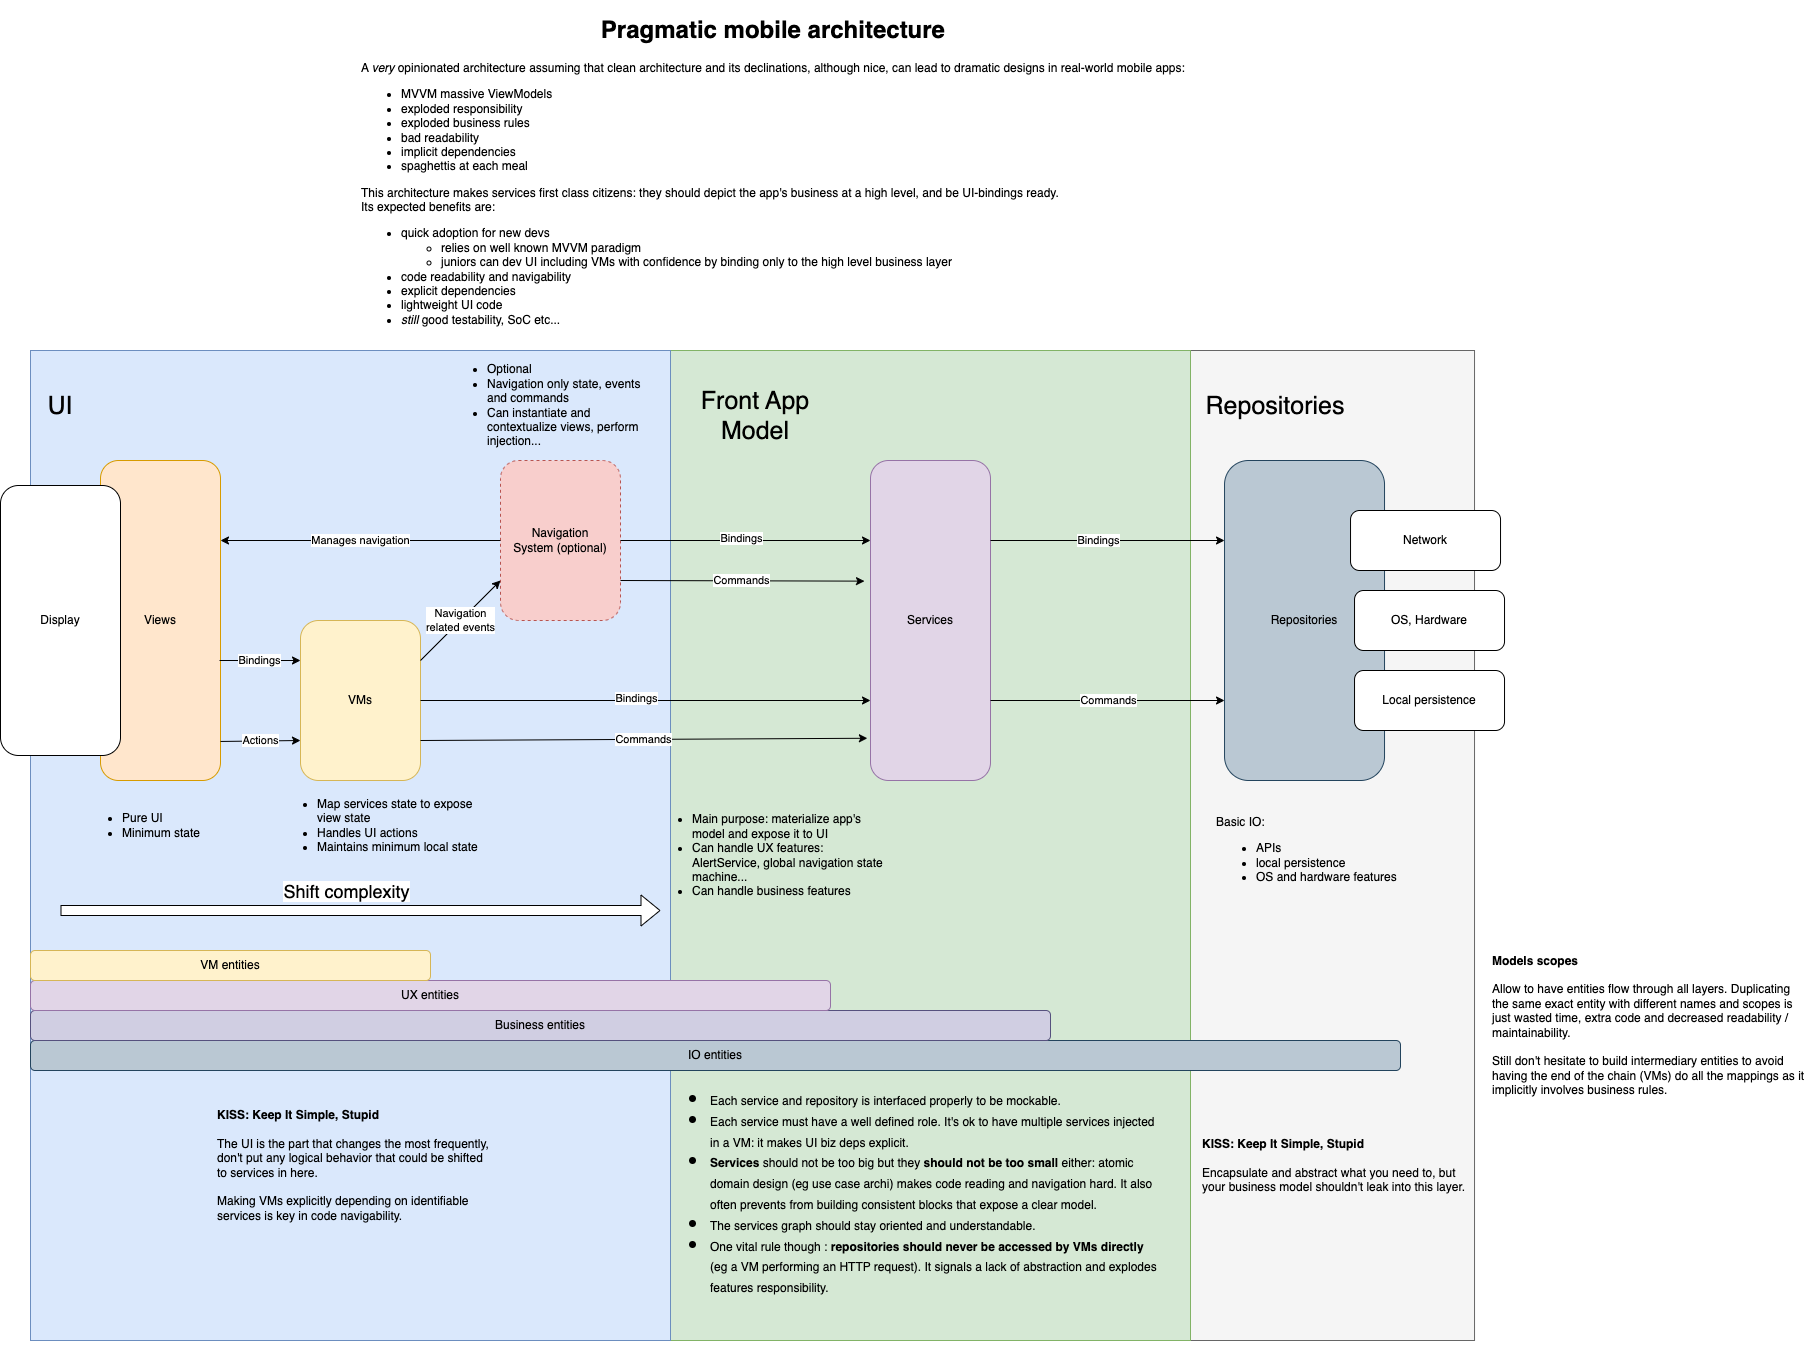

The diagram above was exported from draw.io. Its source (the exported page's mxGraphModel, read from the mxfile embedded in the PNG):
<mxGraphModel dx="3726" dy="2785" grid="1" gridSize="10" guides="1" tooltips="1" connect="1" arrows="1" fold="1" page="1" pageScale="1" pageWidth="827" pageHeight="1169" math="0" shadow="0">
  <root>
    <mxCell id="0" />
    <mxCell id="1" parent="0" />
    <mxCell id="2" value="" style="rounded=0;whiteSpace=wrap;html=1;fillColor=#f5f5f5;fontColor=#333333;strokeColor=#666666;" vertex="1" parent="1">
      <mxGeometry x="1130" y="10" width="284.03" height="990" as="geometry" />
    </mxCell>
    <mxCell id="3" value="" style="rounded=0;whiteSpace=wrap;html=1;fillColor=#d5e8d4;strokeColor=#82b366;" vertex="1" parent="1">
      <mxGeometry x="600" y="10" width="530" height="990" as="geometry" />
    </mxCell>
    <mxCell id="4" value="" style="rounded=0;whiteSpace=wrap;html=1;fillColor=#dae8fc;strokeColor=#6c8ebf;" vertex="1" parent="1">
      <mxGeometry x="-30" y="10" width="640" height="990" as="geometry" />
    </mxCell>
    <mxCell id="5" value="Repositories" style="rounded=1;whiteSpace=wrap;html=1;fillColor=#bac8d3;strokeColor=#23445d;" vertex="1" parent="1">
      <mxGeometry x="1164.03" y="120" width="160" height="320" as="geometry" />
    </mxCell>
    <mxCell id="6" value="Views" style="rounded=1;whiteSpace=wrap;html=1;fillColor=#ffe6cc;strokeColor=#d79b00;" vertex="1" parent="1">
      <mxGeometry x="40" y="120" width="120" height="320" as="geometry" />
    </mxCell>
    <mxCell id="7" value="VMs" style="rounded=1;whiteSpace=wrap;html=1;fillColor=#fff2cc;strokeColor=#d6b656;" vertex="1" parent="1">
      <mxGeometry x="240" y="280" width="120" height="160" as="geometry" />
    </mxCell>
    <mxCell id="8" value="Navigation&lt;br&gt;System (optional)" style="rounded=1;whiteSpace=wrap;html=1;fillColor=#f8cecc;strokeColor=#b85450;dashed=1;" vertex="1" parent="1">
      <mxGeometry x="440" y="120" width="120" height="160" as="geometry" />
    </mxCell>
    <mxCell id="9" value="Services" style="rounded=1;whiteSpace=wrap;html=1;fillColor=#e1d5e7;strokeColor=#9673a6;" vertex="1" parent="1">
      <mxGeometry x="810" y="120" width="120" height="320" as="geometry" />
    </mxCell>
    <mxCell id="10" value="Manages navigation" style="endArrow=classic;html=1;rounded=0;entryX=1;entryY=0.25;entryDx=0;entryDy=0;exitX=0;exitY=0.5;exitDx=0;exitDy=0;" edge="1" source="8" target="6" parent="1">
      <mxGeometry width="50" height="50" relative="1" as="geometry">
        <mxPoint x="290" y="160" as="sourcePoint" />
        <mxPoint x="340" y="110" as="targetPoint" />
      </mxGeometry>
    </mxCell>
    <mxCell id="11" value="Navigation&lt;br&gt;related events" style="endArrow=classic;html=1;rounded=0;entryX=0;entryY=0.75;entryDx=0;entryDy=0;exitX=1;exitY=0.25;exitDx=0;exitDy=0;" edge="1" source="7" target="8" parent="1">
      <mxGeometry width="50" height="50" relative="1" as="geometry">
        <mxPoint x="360" y="300" as="sourcePoint" />
        <mxPoint x="410" y="250" as="targetPoint" />
      </mxGeometry>
    </mxCell>
    <mxCell id="12" value="Bindings" style="endArrow=classic;html=1;rounded=0;entryX=0;entryY=0.25;entryDx=0;entryDy=0;exitX=0.992;exitY=0.625;exitDx=0;exitDy=0;exitPerimeter=0;" edge="1" source="6" target="7" parent="1">
      <mxGeometry width="50" height="50" relative="1" as="geometry">
        <mxPoint x="170" y="340" as="sourcePoint" />
        <mxPoint x="220" y="290" as="targetPoint" />
      </mxGeometry>
    </mxCell>
    <mxCell id="13" value="Actions" style="endArrow=classic;html=1;rounded=0;entryX=0;entryY=0.75;entryDx=0;entryDy=0;exitX=1;exitY=0.878;exitDx=0;exitDy=0;exitPerimeter=0;" edge="1" source="6" target="7" parent="1">
      <mxGeometry width="50" height="50" relative="1" as="geometry">
        <mxPoint x="170" y="420" as="sourcePoint" />
        <mxPoint x="220" y="370" as="targetPoint" />
      </mxGeometry>
    </mxCell>
    <mxCell id="14" value="" style="endArrow=classic;html=1;rounded=0;entryX=0;entryY=0.75;entryDx=0;entryDy=0;exitX=1;exitY=0.5;exitDx=0;exitDy=0;" edge="1" source="7" target="9" parent="1">
      <mxGeometry width="50" height="50" relative="1" as="geometry">
        <mxPoint x="400" y="360" as="sourcePoint" />
        <mxPoint x="640" y="360" as="targetPoint" />
      </mxGeometry>
    </mxCell>
    <mxCell id="15" value="Bindings" style="edgeLabel;html=1;align=center;verticalAlign=middle;resizable=0;points=[];" connectable="0" vertex="1" parent="14">
      <mxGeometry x="-0.0429" y="3" relative="1" as="geometry">
        <mxPoint as="offset" />
      </mxGeometry>
    </mxCell>
    <mxCell id="16" value="Commands" style="endArrow=classic;html=1;rounded=0;entryX=-0.026;entryY=0.868;entryDx=0;entryDy=0;entryPerimeter=0;exitX=1;exitY=0.75;exitDx=0;exitDy=0;" edge="1" source="7" target="9" parent="1">
      <mxGeometry width="50" height="50" relative="1" as="geometry">
        <mxPoint x="410" y="410" as="sourcePoint" />
        <mxPoint x="640.96" y="398.0799999999999" as="targetPoint" />
      </mxGeometry>
    </mxCell>
    <mxCell id="17" value="" style="endArrow=classic;html=1;rounded=0;entryX=0;entryY=0.25;entryDx=0;entryDy=0;exitX=1;exitY=0.5;exitDx=0;exitDy=0;" edge="1" source="8" target="9" parent="1">
      <mxGeometry width="50" height="50" relative="1" as="geometry">
        <mxPoint x="370" y="370" as="sourcePoint" />
        <mxPoint x="640" y="200" as="targetPoint" />
      </mxGeometry>
    </mxCell>
    <mxCell id="18" value="Bindings" style="edgeLabel;html=1;align=center;verticalAlign=middle;resizable=0;points=[];" connectable="0" vertex="1" parent="17">
      <mxGeometry x="-0.0429" y="3" relative="1" as="geometry">
        <mxPoint as="offset" />
      </mxGeometry>
    </mxCell>
    <mxCell id="19" value="&lt;ul&gt;&lt;li&gt;Pure UI&lt;/li&gt;&lt;li&gt;&lt;span style=&quot;background-color: initial;&quot;&gt;Minimum state&lt;/span&gt;&lt;br&gt;&lt;/li&gt;&lt;/ul&gt;" style="text;html=1;strokeColor=none;fillColor=none;align=left;verticalAlign=middle;whiteSpace=wrap;rounded=0;" vertex="1" parent="1">
      <mxGeometry x="20" y="450" width="170" height="70" as="geometry" />
    </mxCell>
    <mxCell id="20" value="&lt;ul&gt;&lt;li&gt;Map services state to expose view state&lt;/li&gt;&lt;li&gt;&lt;span style=&quot;background-color: initial;&quot;&gt;Handles UI actions&lt;/span&gt;&lt;br&gt;&lt;/li&gt;&lt;li&gt;&lt;span style=&quot;background-color: initial;&quot;&gt;Maintains minimum local state&lt;/span&gt;&lt;/li&gt;&lt;/ul&gt;" style="text;html=1;strokeColor=none;fillColor=none;align=left;verticalAlign=middle;whiteSpace=wrap;rounded=0;" vertex="1" parent="1">
      <mxGeometry x="215" y="450" width="205" height="70" as="geometry" />
    </mxCell>
    <mxCell id="21" value="&lt;ul&gt;&lt;li&gt;Optional&lt;/li&gt;&lt;li&gt;Navigation only state, events and commands&lt;/li&gt;&lt;li&gt;Can instantiate and contextualize views, perform injection...&lt;br&gt;&lt;/li&gt;&lt;/ul&gt;" style="text;html=1;strokeColor=none;fillColor=none;align=left;verticalAlign=middle;whiteSpace=wrap;rounded=0;" vertex="1" parent="1">
      <mxGeometry x="385" y="15" width="205" height="100" as="geometry" />
    </mxCell>
    <mxCell id="22" value="Commands" style="endArrow=classic;html=1;rounded=0;entryX=-0.05;entryY=0.377;entryDx=0;entryDy=0;entryPerimeter=0;exitX=1;exitY=0.75;exitDx=0;exitDy=0;" edge="1" source="8" target="9" parent="1">
      <mxGeometry width="50" height="50" relative="1" as="geometry">
        <mxPoint x="370" y="410" as="sourcePoint" />
        <mxPoint x="639.04" y="241.60000000000002" as="targetPoint" />
      </mxGeometry>
    </mxCell>
    <mxCell id="23" value="" style="endArrow=classic;html=1;rounded=0;entryX=0;entryY=0.25;entryDx=0;entryDy=0;exitX=1;exitY=0.25;exitDx=0;exitDy=0;" edge="1" source="9" target="5" parent="1">
      <mxGeometry width="50" height="50" relative="1" as="geometry">
        <mxPoint x="857" y="300" as="sourcePoint" />
        <mxPoint x="938" y="301" as="targetPoint" />
      </mxGeometry>
    </mxCell>
    <mxCell id="24" value="Bindings" style="edgeLabel;html=1;align=center;verticalAlign=middle;resizable=0;points=[];" connectable="0" vertex="1" parent="23">
      <mxGeometry x="0.075" y="2" relative="1" as="geometry">
        <mxPoint x="-18" y="1" as="offset" />
      </mxGeometry>
    </mxCell>
    <mxCell id="25" value="" style="endArrow=classic;html=1;rounded=0;exitX=1;exitY=0.75;exitDx=0;exitDy=0;entryX=0;entryY=0.75;entryDx=0;entryDy=0;" edge="1" source="9" target="5" parent="1">
      <mxGeometry width="50" height="50" relative="1" as="geometry">
        <mxPoint x="858" y="364" as="sourcePoint" />
        <mxPoint x="1020" y="399" as="targetPoint" />
      </mxGeometry>
    </mxCell>
    <mxCell id="26" value="Commands" style="edgeLabel;html=1;align=center;verticalAlign=middle;resizable=0;points=[];" connectable="0" vertex="1" parent="25">
      <mxGeometry x="-0.0007" y="1" relative="1" as="geometry">
        <mxPoint as="offset" />
      </mxGeometry>
    </mxCell>
    <mxCell id="27" value="&lt;ul&gt;&lt;li&gt;Main purpose: materialize app's model and expose it to UI&lt;/li&gt;&lt;li&gt;Can handle UX features: AlertService, global navigation state machine...&lt;/li&gt;&lt;li style=&quot;border-color: var(--border-color);&quot;&gt;Can handle business features&lt;/li&gt;&lt;/ul&gt;" style="text;html=1;strokeColor=none;fillColor=none;align=left;verticalAlign=middle;whiteSpace=wrap;rounded=0;" vertex="1" parent="1">
      <mxGeometry x="590" y="470" width="240" height="90" as="geometry" />
    </mxCell>
    <mxCell id="28" value="&lt;span style=&quot;background-color: initial;&quot;&gt;Basic IO:&lt;br&gt;&lt;ul&gt;&lt;li&gt;&lt;span style=&quot;background-color: initial;&quot;&gt;APIs&lt;/span&gt;&lt;/li&gt;&lt;li&gt;&lt;span style=&quot;background-color: initial;&quot;&gt;local persistence&lt;/span&gt;&lt;/li&gt;&lt;li&gt;OS and hardware features&lt;/li&gt;&lt;/ul&gt;&lt;/span&gt;" style="text;html=1;strokeColor=none;fillColor=none;align=left;verticalAlign=middle;whiteSpace=wrap;rounded=0;" vertex="1" parent="1">
      <mxGeometry x="1154.03" y="465" width="220" height="100" as="geometry" />
    </mxCell>
    <mxCell id="29" value="UI" style="text;html=1;strokeColor=none;fillColor=none;align=center;verticalAlign=middle;whiteSpace=wrap;rounded=0;horizontal=1;fontSize=25;" vertex="1" parent="1">
      <mxGeometry x="-30" y="50" width="60" height="30" as="geometry" />
    </mxCell>
    <mxCell id="30" value="Front App Model" style="text;html=1;strokeColor=none;fillColor=none;align=center;verticalAlign=middle;whiteSpace=wrap;rounded=0;horizontal=1;fontSize=25;" vertex="1" parent="1">
      <mxGeometry x="620" y="60" width="150" height="30" as="geometry" />
    </mxCell>
    <mxCell id="31" value="Network" style="rounded=1;whiteSpace=wrap;html=1;" vertex="1" parent="1">
      <mxGeometry x="1290.03" y="170" width="150" height="60" as="geometry" />
    </mxCell>
    <mxCell id="32" value="OS, Hardware" style="rounded=1;whiteSpace=wrap;html=1;" vertex="1" parent="1">
      <mxGeometry x="1294.03" y="250" width="150" height="60" as="geometry" />
    </mxCell>
    <mxCell id="33" value="Display" style="rounded=1;whiteSpace=wrap;html=1;" vertex="1" parent="1">
      <mxGeometry x="-60" y="145" width="120" height="270" as="geometry" />
    </mxCell>
    <mxCell id="34" value="Local persistence" style="rounded=1;whiteSpace=wrap;html=1;" vertex="1" parent="1">
      <mxGeometry x="1294.03" y="330" width="150" height="60" as="geometry" />
    </mxCell>
    <mxCell id="35" value="" style="shape=flexArrow;endArrow=classic;html=1;rounded=0;fillColor=default;" edge="1" parent="1">
      <mxGeometry width="50" height="50" relative="1" as="geometry">
        <mxPoint y="570" as="sourcePoint" />
        <mxPoint x="600" y="570" as="targetPoint" />
      </mxGeometry>
    </mxCell>
    <mxCell id="36" value="Shift complexity" style="edgeLabel;html=1;align=center;verticalAlign=middle;resizable=0;points=[];fontSize=18;" connectable="0" vertex="1" parent="35">
      <mxGeometry x="-0.05" y="1" relative="1" as="geometry">
        <mxPoint y="-19" as="offset" />
      </mxGeometry>
    </mxCell>
    <mxCell id="37" value="&lt;h1&gt;&lt;ul style=&quot;line-height: 70%;&quot;&gt;&lt;li&gt;&lt;span style=&quot;background-color: initial; font-size: 12px; font-weight: normal;&quot;&gt;Each service and repository is interfaced properly to be mockable.&lt;/span&gt;&lt;/li&gt;&lt;li&gt;&lt;span style=&quot;background-color: initial; font-size: 12px; font-weight: normal;&quot;&gt;Each service must have a well defined role. It's ok to have multiple services injected in a VM: it makes UI biz deps explicit.&lt;/span&gt;&lt;br&gt;&lt;/li&gt;&lt;li&gt;&lt;span style=&quot;background-color: initial; font-size: 12px;&quot;&gt;Services&lt;/span&gt;&lt;span style=&quot;background-color: initial; font-size: 12px; font-weight: normal;&quot;&gt; should not be too big but they &lt;/span&gt;&lt;span style=&quot;background-color: initial; font-size: 12px;&quot;&gt;should not be too small&lt;/span&gt;&lt;span style=&quot;background-color: initial; font-size: 12px; font-weight: normal;&quot;&gt; either: atomic domain design (eg use case archi) makes code reading and navigation hard. It also often prevents from building consistent blocks that expose a clear model.&lt;/span&gt;&lt;/li&gt;&lt;li&gt;&lt;span style=&quot;background-color: initial; font-size: 12px; font-weight: normal;&quot;&gt;The services graph should stay oriented and understandable.&lt;/span&gt;&lt;/li&gt;&lt;li&gt;&lt;span style=&quot;background-color: initial; font-size: 12px; font-weight: normal;&quot;&gt;One vital rule though : &lt;/span&gt;&lt;span style=&quot;background-color: initial; font-size: 12px;&quot;&gt;repositories&lt;/span&gt;&lt;b style=&quot;background-color: initial; font-size: 12px;&quot;&gt;&amp;nbsp;should never be accessed by VMs directly&lt;/b&gt;&lt;span style=&quot;background-color: initial; font-size: 12px; font-weight: normal;&quot;&gt; (eg a VM performing an HTTP request). It signals a lack of abstraction and explodes features responsibility.&lt;/span&gt;&lt;br&gt;&lt;/li&gt;&lt;/ul&gt;&lt;/h1&gt;&lt;p&gt;&lt;br&gt;&lt;/p&gt;" style="text;html=1;strokeColor=none;fillColor=none;spacing=0;spacingTop=-20;whiteSpace=wrap;overflow=hidden;rounded=0;" vertex="1" parent="1">
      <mxGeometry x="610" y="740" width="490" height="270" as="geometry" />
    </mxCell>
    <mxCell id="38" value="&lt;b&gt;KISS: Keep It Simple, Stupid&lt;/b&gt;&lt;br&gt;&lt;span style=&quot;background-color: initial;&quot;&gt;&lt;br&gt;The UI is the part that changes the most frequently, don't put any logical behavior that could be shifted to services in here.&lt;br&gt;&lt;br&gt;Making VMs explicitly depending on identifiable services is key in code navigability.&lt;br&gt;&lt;/span&gt;" style="text;html=1;strokeColor=none;fillColor=none;align=left;verticalAlign=middle;whiteSpace=wrap;rounded=0;" vertex="1" parent="1">
      <mxGeometry x="155" y="760" width="275" height="130" as="geometry" />
    </mxCell>
    <mxCell id="39" value="&lt;h1 style=&quot;text-align: center;&quot;&gt;Pragmatic mobile architecture&lt;/h1&gt;&lt;p style=&quot;text-align: center;&quot;&gt;A &lt;i&gt;very&lt;/i&gt; opinionated architecture &lt;span style=&quot;background-color: initial;&quot;&gt;assuming that clean architecture and its declinations, although nice, can lead to dramatic designs in real-world mobile apps:&lt;/span&gt;&lt;/p&gt;&lt;p&gt;&lt;/p&gt;&lt;ul&gt;&lt;li&gt;MVVM massive ViewModels&lt;/li&gt;&lt;li&gt;exploded responsibility&lt;/li&gt;&lt;li&gt;exploded business rules&lt;/li&gt;&lt;li&gt;bad readability&lt;/li&gt;&lt;li&gt;implicit dependencies&lt;/li&gt;&lt;li&gt;spaghettis at each meal&lt;/li&gt;&lt;/ul&gt;&lt;div&gt;This architecture makes services first class citizens: they should depict the app's business at a high level, and be UI-bindings ready. &lt;br&gt;Its expected benefits are:&lt;/div&gt;&lt;div&gt;&lt;ul&gt;&lt;li&gt;quick adoption for new devs&lt;br&gt;&lt;/li&gt;&lt;ul&gt;&lt;li&gt;relies on well known MVVM paradigm&lt;/li&gt;&lt;li&gt;juniors can dev UI including VMs with confidence by binding only to the high level business layer&lt;/li&gt;&lt;/ul&gt;&lt;li style=&quot;border-color: var(--border-color);&quot;&gt;code readability and navigability&lt;/li&gt;&lt;li style=&quot;border-color: var(--border-color);&quot;&gt;explicit dependencies&lt;/li&gt;&lt;li&gt;lightweight UI code&lt;/li&gt;&lt;li&gt;&lt;i&gt;still&lt;/i&gt; good testability, SoC etc...&lt;/li&gt;&lt;/ul&gt;&lt;/div&gt;&lt;br&gt;&lt;br&gt;&lt;p&gt;&lt;/p&gt;" style="text;html=1;strokeColor=none;fillColor=none;spacing=5;spacingTop=-20;whiteSpace=wrap;overflow=hidden;rounded=0;" vertex="1" parent="1">
      <mxGeometry x="296.03" y="-330" width="858" height="330" as="geometry" />
    </mxCell>
    <mxCell id="40" value="IO entities" style="rounded=1;whiteSpace=wrap;html=1;fillColor=#bac8d3;strokeColor=#23445d;align=center;" vertex="1" parent="1">
      <mxGeometry x="-30" y="700" width="1370" height="30" as="geometry" />
    </mxCell>
    <mxCell id="41" value="Business entities" style="rounded=1;whiteSpace=wrap;html=1;fillColor=#d0cee2;strokeColor=#56517e;align=center;" vertex="1" parent="1">
      <mxGeometry x="-30" y="670" width="1020" height="30" as="geometry" />
    </mxCell>
    <mxCell id="42" value="UX entities" style="rounded=1;whiteSpace=wrap;html=1;fillColor=#e1d5e7;strokeColor=#9673a6;align=center;" vertex="1" parent="1">
      <mxGeometry x="-30" y="640" width="800" height="30" as="geometry" />
    </mxCell>
    <mxCell id="43" value="VM entities" style="rounded=1;whiteSpace=wrap;html=1;fillColor=#fff2cc;strokeColor=#d6b656;align=center;" vertex="1" parent="1">
      <mxGeometry x="-30" y="610" width="400" height="30" as="geometry" />
    </mxCell>
    <mxCell id="44" value="&lt;b&gt;Models scopes&lt;/b&gt;&lt;br&gt;&lt;br&gt;Allow to have entities flow through all layers. Duplicating the same exact entity with different names and scopes is just wasted time, extra code and decreased readability / maintainability.&lt;br&gt;&lt;br&gt;Still don't hesitate to build intermediary entities to avoid having the end of the chain (VMs) do all the mappings as it implicitly involves business rules." style="text;html=1;strokeColor=none;fillColor=none;align=left;verticalAlign=middle;whiteSpace=wrap;rounded=0;" vertex="1" parent="1">
      <mxGeometry x="1430" y="592.5" width="320" height="185" as="geometry" />
    </mxCell>
    <mxCell id="45" value="Repositories" style="text;html=1;strokeColor=none;fillColor=none;align=center;verticalAlign=middle;whiteSpace=wrap;rounded=0;horizontal=1;fontSize=25;" vertex="1" parent="1">
      <mxGeometry x="1140.03" y="50" width="150" height="30" as="geometry" />
    </mxCell>
    <mxCell id="46" value="&lt;b&gt;KISS: Keep It Simple, Stupid&lt;/b&gt;&lt;br&gt;&lt;span style=&quot;background-color: initial;&quot;&gt;&lt;br&gt;Encapsulate and abstract what you need to, but your business model shouldn't leak into this layer.&lt;br&gt;&lt;/span&gt;" style="text;html=1;strokeColor=none;fillColor=none;align=left;verticalAlign=middle;whiteSpace=wrap;rounded=0;" vertex="1" parent="1">
      <mxGeometry x="1140.03" y="760" width="275" height="130" as="geometry" />
    </mxCell>
  </root>
</mxGraphModel>